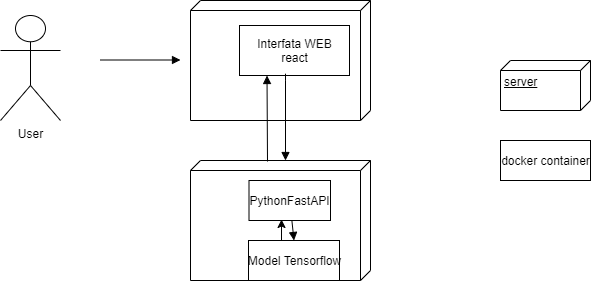

The diagram above was exported from draw.io. Its source (the exported page's mxGraphModel, read from the mxfile embedded in the PNG):
<mxGraphModel dx="1027" dy="580" grid="1" gridSize="10" guides="1" tooltips="1" connect="1" arrows="1" fold="1" page="1" pageScale="1" pageWidth="827" pageHeight="1169" math="0" shadow="0">
  <root>
    <mxCell id="0" />
    <mxCell id="1" parent="0" />
    <mxCell id="KIeM9HPPjdQbttbZNxC--2" value="User" style="shape=umlActor;verticalLabelPosition=bottom;verticalAlign=top;html=1;" vertex="1" parent="1">
      <mxGeometry x="120" y="115" width="60" height="105" as="geometry" />
    </mxCell>
    <mxCell id="KIeM9HPPjdQbttbZNxC--5" value="" style="verticalAlign=top;align=left;spacingTop=8;spacingLeft=2;spacingRight=12;shape=cube;size=10;direction=south;fontStyle=4;html=1;" vertex="1" parent="1">
      <mxGeometry x="310" y="260" width="180" height="120" as="geometry" />
    </mxCell>
    <mxCell id="KIeM9HPPjdQbttbZNxC--4" value="" style="verticalAlign=top;align=left;spacingTop=8;spacingLeft=2;spacingRight=12;shape=cube;size=10;direction=south;fontStyle=4;html=1;" vertex="1" parent="1">
      <mxGeometry x="310" y="100" width="180" height="120" as="geometry" />
    </mxCell>
    <mxCell id="KIeM9HPPjdQbttbZNxC--1" value="Interfata WEB&lt;br&gt;react" style="html=1;" vertex="1" parent="1">
      <mxGeometry x="359" y="125" width="110" height="50" as="geometry" />
    </mxCell>
    <mxCell id="KIeM9HPPjdQbttbZNxC--3" value="PythonFastAPI" style="html=1;" vertex="1" parent="1">
      <mxGeometry x="368.5" y="280" width="81.5" height="40" as="geometry" />
    </mxCell>
    <mxCell id="KIeM9HPPjdQbttbZNxC--6" value="Model Tensorflow" style="html=1;" vertex="1" parent="1">
      <mxGeometry x="368" y="340" width="91" height="40" as="geometry" />
    </mxCell>
    <mxCell id="KIeM9HPPjdQbttbZNxC--7" value="" style="html=1;verticalAlign=bottom;endArrow=block;" edge="1" parent="1">
      <mxGeometry width="80" relative="1" as="geometry">
        <mxPoint x="220" y="159.5" as="sourcePoint" />
        <mxPoint x="300" y="159.5" as="targetPoint" />
      </mxGeometry>
    </mxCell>
    <mxCell id="KIeM9HPPjdQbttbZNxC--8" value="" style="html=1;verticalAlign=bottom;endArrow=block;" edge="1" parent="1">
      <mxGeometry width="80" relative="1" as="geometry">
        <mxPoint x="405" y="180" as="sourcePoint" />
        <mxPoint x="405" y="260" as="targetPoint" />
        <Array as="points">
          <mxPoint x="405" y="170" />
        </Array>
      </mxGeometry>
    </mxCell>
    <mxCell id="KIeM9HPPjdQbttbZNxC--12" value="" style="html=1;verticalAlign=bottom;endArrow=block;entryX=0.5;entryY=0;entryDx=0;entryDy=0;" edge="1" parent="1" source="KIeM9HPPjdQbttbZNxC--3" target="KIeM9HPPjdQbttbZNxC--6">
      <mxGeometry width="80" relative="1" as="geometry">
        <mxPoint x="380" y="330" as="sourcePoint" />
        <mxPoint x="460" y="330" as="targetPoint" />
      </mxGeometry>
    </mxCell>
    <mxCell id="KIeM9HPPjdQbttbZNxC--13" style="edgeStyle=orthogonalEdgeStyle;rounded=0;orthogonalLoop=1;jettySize=auto;html=1;exitX=0.5;exitY=0;exitDx=0;exitDy=0;entryX=0.399;entryY=0.975;entryDx=0;entryDy=0;entryPerimeter=0;" edge="1" parent="1" source="KIeM9HPPjdQbttbZNxC--6" target="KIeM9HPPjdQbttbZNxC--3">
      <mxGeometry relative="1" as="geometry" />
    </mxCell>
    <mxCell id="KIeM9HPPjdQbttbZNxC--16" value="server" style="verticalAlign=top;align=left;spacingTop=8;spacingLeft=2;spacingRight=12;shape=cube;size=10;direction=south;fontStyle=4;html=1;" vertex="1" parent="1">
      <mxGeometry x="620" y="160" width="90" height="50" as="geometry" />
    </mxCell>
    <mxCell id="KIeM9HPPjdQbttbZNxC--20" value="docker container" style="html=1;" vertex="1" parent="1">
      <mxGeometry x="620" y="240" width="90" height="40" as="geometry" />
    </mxCell>
    <mxCell id="KIeM9HPPjdQbttbZNxC--21" value="" style="html=1;verticalAlign=bottom;endArrow=block;entryX=0.25;entryY=1;entryDx=0;entryDy=0;" edge="1" parent="1" target="KIeM9HPPjdQbttbZNxC--1">
      <mxGeometry width="80" relative="1" as="geometry">
        <mxPoint x="387" y="261" as="sourcePoint" />
        <mxPoint x="380" y="219" as="targetPoint" />
      </mxGeometry>
    </mxCell>
  </root>
</mxGraphModel>